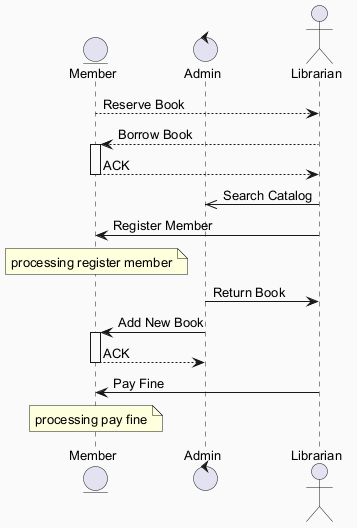

The diagram above was rendered by PlantUML. Its source (embedded in the PNG):
@startuml
skinparam backgroundColor #FAFAFA
skinparam classBackgroundColor #FFF3E0
skinparam classBorderColor #E65100
skinparam defaultFontSize 13
entity "Member" as M
control "Admin" as A
actor "Librarian" as L
M --> L : Reserve Book
L --> M : Borrow Book
activate M
M --> L : ACK
deactivate M
L ->> A : Search Catalog
L -> M : Register Member
note over M : processing register member
A -> L : Return Book
A -> M : Add New Book
activate M
M --> A : ACK
deactivate M
L -> M : Pay Fine
note over M : processing pay fine
@enduml